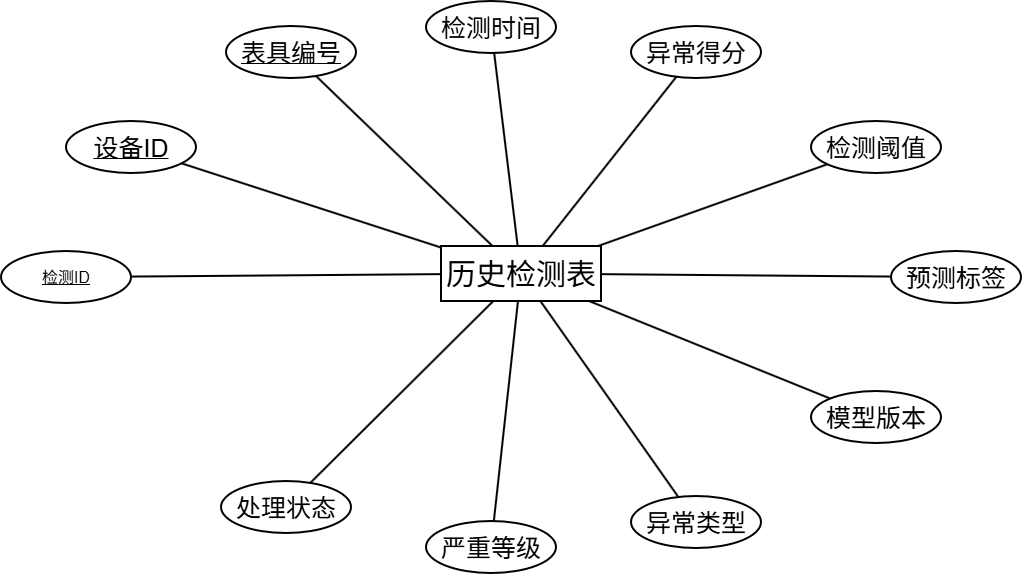

The diagram above was exported from draw.io. Its source (the exported page's mxGraphModel, read from the mxfile embedded in the PNG):
<mxGraphModel dx="1201" dy="836" grid="1" gridSize="10" guides="1" tooltips="1" connect="1" arrows="1" fold="1" page="1" pageScale="1" pageWidth="1280" pageHeight="780" math="0" shadow="0">
  <root>
    <mxCell id="0" />
    <mxCell id="1" parent="0" />
    <mxCell id="3" parent="1" style="rounded=0;whiteSpace=wrap;html=1;fillColor=#ffffff;strokeColor=#000000;strokeWidth=2;fontSize=20;" value="&lt;font style=&quot;font-size: 30px;&quot;&gt;历史检测表&lt;/font&gt;" vertex="1">
      <mxGeometry height="55" width="160" x="560" y="360" as="geometry" />
    </mxCell>
    <mxCell id="4" parent="1" style="ellipse;whiteSpace=wrap;html=1;fillColor=#ffffff;strokeColor=#000000;strokeWidth=2;fontSize=16;" value="&lt;u&gt;&lt;font&gt;检测ID&lt;/font&gt;&lt;/u&gt;" vertex="1">
      <mxGeometry height="52" width="130" x="120" y="365" as="geometry" />
    </mxCell>
    <mxCell id="5" edge="1" parent="1" source="3" style="endArrow=none;html=1;rounded=0;strokeWidth=2;fontSize=14;" target="4" value="">
      <mxGeometry relative="1" as="geometry" />
    </mxCell>
    <mxCell id="6" parent="1" style="ellipse;whiteSpace=wrap;html=1;fillColor=#ffffff;strokeColor=#000000;strokeWidth=2;fontSize=16;" value="&lt;u&gt;&lt;font style=&quot;font-size: 25px;&quot;&gt;设备ID&lt;/font&gt;&lt;/u&gt;" vertex="1">
      <mxGeometry height="52" width="130" x="185" y="235" as="geometry" />
    </mxCell>
    <mxCell id="7" edge="1" parent="1" source="3" style="endArrow=none;html=1;rounded=0;strokeWidth=2;fontSize=14;" target="6" value="">
      <mxGeometry relative="1" as="geometry" />
    </mxCell>
    <mxCell id="8" parent="1" style="ellipse;whiteSpace=wrap;html=1;fillColor=#ffffff;strokeColor=#000000;strokeWidth=2;fontSize=16;" value="&lt;u&gt;&lt;font style=&quot;font-size: 25px;&quot;&gt;表具编号&lt;/font&gt;&lt;/u&gt;" vertex="1">
      <mxGeometry height="52" width="130" x="345" y="140" as="geometry" />
    </mxCell>
    <mxCell id="9" edge="1" parent="1" source="3" style="endArrow=none;html=1;rounded=0;strokeWidth=2;fontSize=14;" target="8" value="">
      <mxGeometry relative="1" as="geometry" />
    </mxCell>
    <mxCell id="10" parent="1" style="ellipse;whiteSpace=wrap;html=1;fillColor=#ffffff;strokeColor=#000000;strokeWidth=2;fontSize=16;" value="&lt;font style=&quot;font-size: 25px;&quot;&gt;检测时间&lt;/font&gt;" vertex="1">
      <mxGeometry height="52" width="130" x="545" y="115" as="geometry" />
    </mxCell>
    <mxCell id="11" edge="1" parent="1" source="3" style="endArrow=none;html=1;rounded=0;strokeWidth=2;fontSize=14;" target="10" value="">
      <mxGeometry relative="1" as="geometry" />
    </mxCell>
    <mxCell id="12" parent="1" style="ellipse;whiteSpace=wrap;html=1;fillColor=#ffffff;strokeColor=#000000;strokeWidth=2;fontSize=16;" value="&lt;font style=&quot;font-size: 25px;&quot;&gt;异常得分&lt;/font&gt;" vertex="1">
      <mxGeometry height="52" width="130" x="750" y="140" as="geometry" />
    </mxCell>
    <mxCell id="13" edge="1" parent="1" source="3" style="endArrow=none;html=1;rounded=0;strokeWidth=2;fontSize=14;" target="12" value="">
      <mxGeometry relative="1" as="geometry" />
    </mxCell>
    <mxCell id="14" parent="1" style="ellipse;whiteSpace=wrap;html=1;fillColor=#ffffff;strokeColor=#000000;strokeWidth=2;fontSize=16;" value="&lt;font style=&quot;font-size: 25px;&quot;&gt;检测阈值&lt;/font&gt;" vertex="1">
      <mxGeometry height="52" width="130" x="930" y="235" as="geometry" />
    </mxCell>
    <mxCell id="15" edge="1" parent="1" source="3" style="endArrow=none;html=1;rounded=0;strokeWidth=2;fontSize=14;" target="14" value="">
      <mxGeometry relative="1" as="geometry" />
    </mxCell>
    <mxCell id="16" parent="1" style="ellipse;whiteSpace=wrap;html=1;fillColor=#ffffff;strokeColor=#000000;strokeWidth=2;fontSize=16;" value="&lt;font style=&quot;font-size: 25px;&quot;&gt;预测标签&lt;/font&gt;" vertex="1">
      <mxGeometry height="52" width="130" x="1010" y="365" as="geometry" />
    </mxCell>
    <mxCell id="17" edge="1" parent="1" source="3" style="endArrow=none;html=1;rounded=0;strokeWidth=2;fontSize=14;" target="16" value="">
      <mxGeometry relative="1" as="geometry" />
    </mxCell>
    <mxCell id="18" parent="1" style="ellipse;whiteSpace=wrap;html=1;fillColor=#ffffff;strokeColor=#000000;strokeWidth=2;fontSize=16;" value="&lt;font style=&quot;font-size: 25px;&quot;&gt;模型版本&lt;/font&gt;" vertex="1">
      <mxGeometry height="52" width="130" x="930" y="505" as="geometry" />
    </mxCell>
    <mxCell id="19" edge="1" parent="1" source="3" style="endArrow=none;html=1;rounded=0;strokeWidth=2;fontSize=14;" target="18" value="">
      <mxGeometry relative="1" as="geometry" />
    </mxCell>
    <mxCell id="20" parent="1" style="ellipse;whiteSpace=wrap;html=1;fillColor=#ffffff;strokeColor=#000000;strokeWidth=2;fontSize=16;" value="&lt;font style=&quot;font-size: 25px;&quot;&gt;异常类型&lt;/font&gt;" vertex="1">
      <mxGeometry height="52" width="130" x="750" y="610" as="geometry" />
    </mxCell>
    <mxCell id="21" edge="1" parent="1" source="3" style="endArrow=none;html=1;rounded=0;strokeWidth=2;fontSize=14;" target="20" value="">
      <mxGeometry relative="1" as="geometry" />
    </mxCell>
    <mxCell id="22" parent="1" style="ellipse;whiteSpace=wrap;html=1;fillColor=#ffffff;strokeColor=#000000;strokeWidth=2;fontSize=16;" value="&lt;font style=&quot;font-size: 25px;&quot;&gt;严重等级&lt;/font&gt;" vertex="1">
      <mxGeometry height="52" width="130" x="545" y="635" as="geometry" />
    </mxCell>
    <mxCell id="23" edge="1" parent="1" source="3" style="endArrow=none;html=1;rounded=0;strokeWidth=2;fontSize=14;" target="22" value="">
      <mxGeometry relative="1" as="geometry" />
    </mxCell>
    <mxCell id="24" parent="1" style="ellipse;whiteSpace=wrap;html=1;fillColor=#ffffff;strokeColor=#000000;strokeWidth=2;fontSize=16;" value="&lt;font style=&quot;font-size: 25px;&quot;&gt;处理状态&lt;/font&gt;" vertex="1">
      <mxGeometry height="52" width="130" x="340" y="595" as="geometry" />
    </mxCell>
    <mxCell id="25" edge="1" parent="1" source="3" style="endArrow=none;html=1;rounded=0;strokeWidth=2;fontSize=14;" target="24" value="">
      <mxGeometry relative="1" as="geometry" />
    </mxCell>
  </root>
</mxGraphModel>